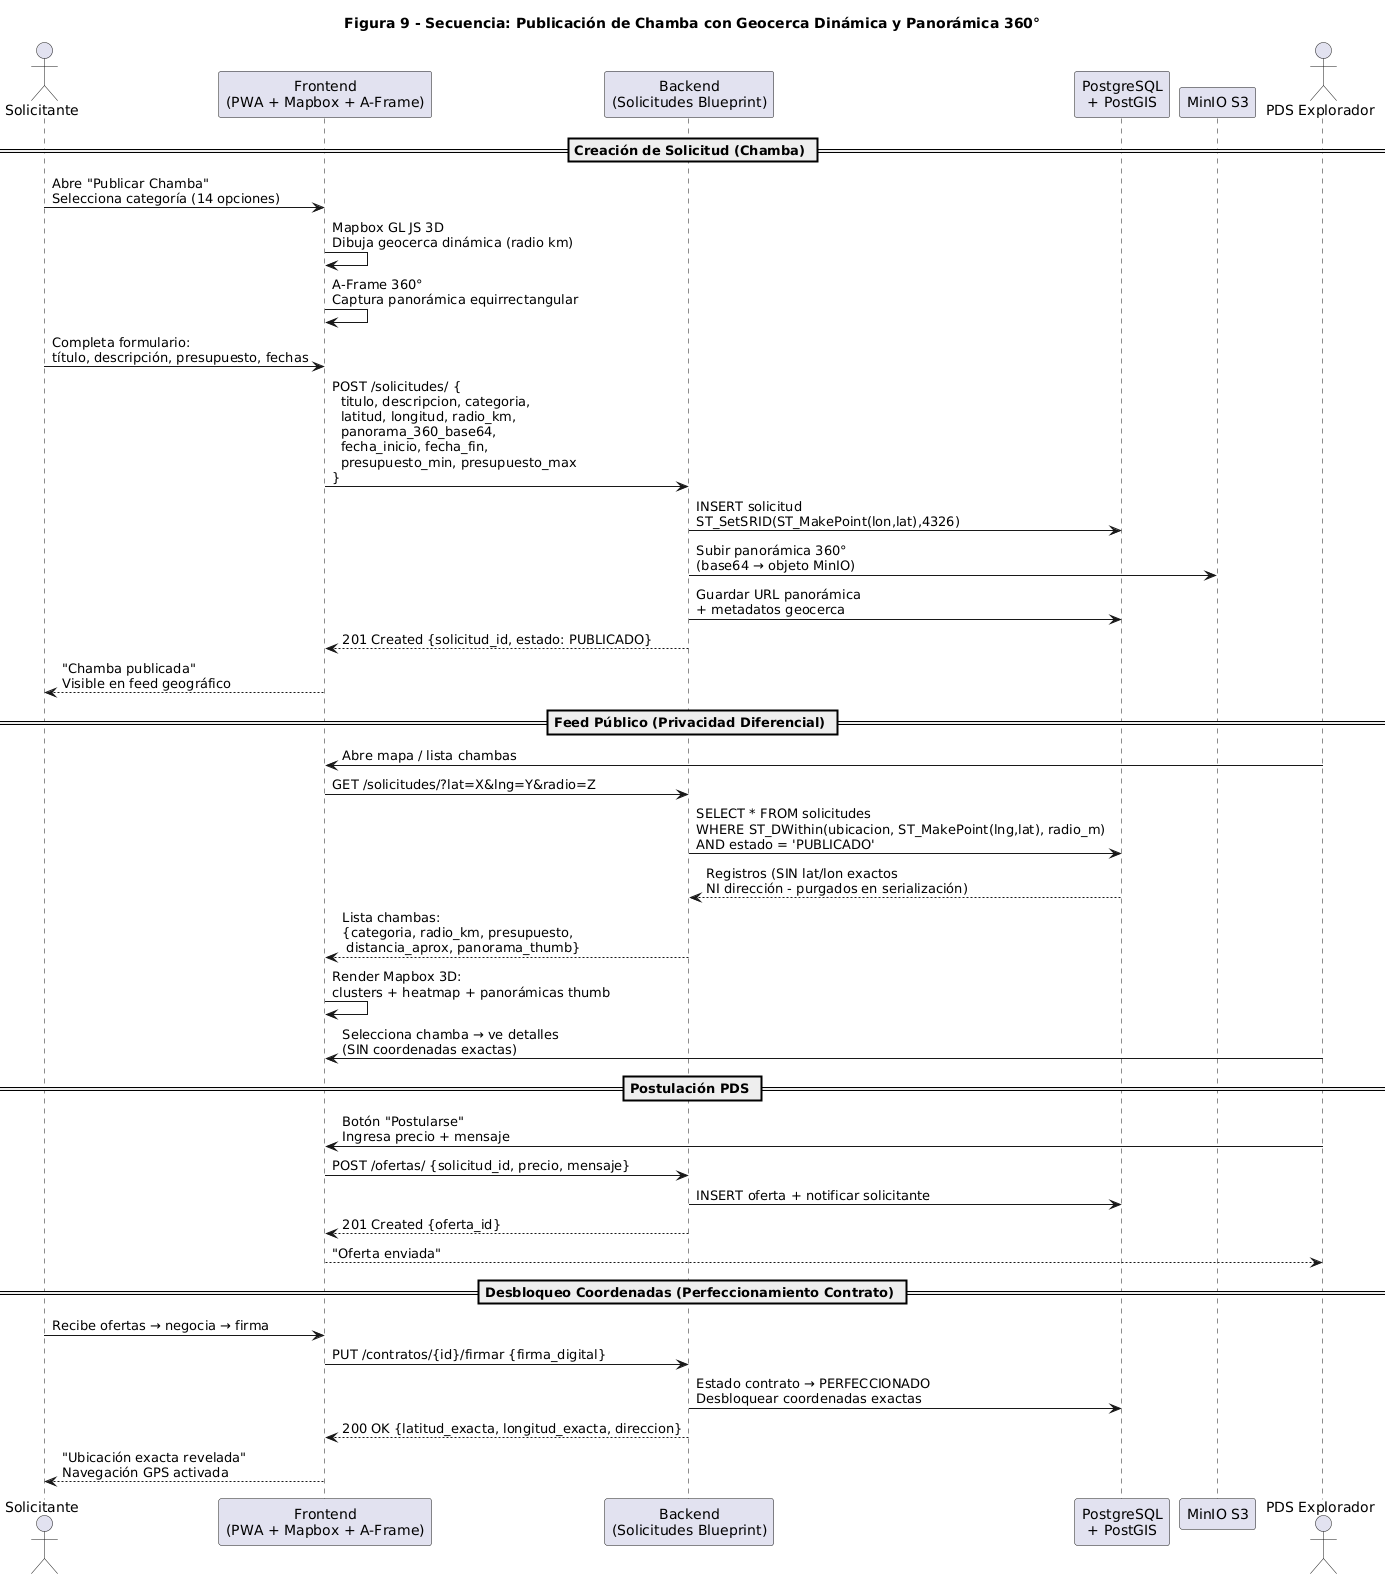

The diagram above was rendered by PlantUML. Its source (embedded in the PNG):
@startuml
title Figura 9 - Secuencia: Publicación de Chamba con Geocerca Dinámica y Panorámica 360°

actor "Solicitante" as User
participant "Frontend\n(PWA + Mapbox + A-Frame)" as FE
participant "Backend\n(Solicitudes Blueprint)" as BE
participant "PostgreSQL\n+ PostGIS" as DB
participant "MinIO S3" as S3

== Creación de Solicitud (Chamba) ==
User -> FE: Abre "Publicar Chamba"\nSelecciona categoría (14 opciones)
FE -> FE: Mapbox GL JS 3D\nDibuja geocerca dinámica (radio km)
FE -> FE: A-Frame 360°\nCaptura panorámica equirrectangular
User -> FE: Completa formulario:\ntítulo, descripción, presupuesto, fechas
FE -> BE: POST /solicitudes/ {\n  titulo, descripcion, categoria,\n  latitud, longitud, radio_km,\n  panorama_360_base64,\n  fecha_inicio, fecha_fin,\n  presupuesto_min, presupuesto_max\n}
BE -> DB: INSERT solicitud\nST_SetSRID(ST_MakePoint(lon,lat),4326)
BE -> S3: Subir panorámica 360°\n(base64 → objeto MinIO)
BE -> DB: Guardar URL panorámica\n+ metadatos geocerca
BE --> FE: 201 Created {solicitud_id, estado: PUBLICADO}
FE --> User: "Chamba publicada"\nVisible en feed geográfico

== Feed Público (Privacidad Diferencial) ==
actor "PDS Explorador" as PDS
PDS -> FE: Abre mapa / lista chambas
FE -> BE: GET /solicitudes/?lat=X&lng=Y&radio=Z
BE -> DB: SELECT * FROM solicitudes\nWHERE ST_DWithin(ubicacion, ST_MakePoint(lng,lat), radio_m)\nAND estado = 'PUBLICADO'
DB --> BE: Registros (SIN lat/lon exactos\nNI dirección - purgados en serialización)
BE --> FE: Lista chambas:\n{categoria, radio_km, presupuesto,\n distancia_aprox, panorama_thumb}
FE -> FE: Render Mapbox 3D:\nclusters + heatmap + panorámicas thumb
PDS -> FE: Selecciona chamba → ve detalles\n(SIN coordenadas exactas)

== Postulación PDS ==
PDS -> FE: Botón "Postularse"\nIngresa precio + mensaje
FE -> BE: POST /ofertas/ {solicitud_id, precio, mensaje}
BE -> DB: INSERT oferta + notificar solicitante
BE --> FE: 201 Created {oferta_id}
FE --> PDS: "Oferta enviada"

== Desbloqueo Coordenadas (Perfeccionamiento Contrato) ==
User -> FE: Recibe ofertas → negocia → firma
FE -> BE: PUT /contratos/{id}/firmar {firma_digital}
BE -> DB: Estado contrato → PERFECCIONADO\nDesbloquear coordenadas exactas
BE --> FE: 200 OK {latitud_exacta, longitud_exacta, direccion}
FE --> User: "Ubicación exacta revelada"\nNavegación GPS activada

@enduml